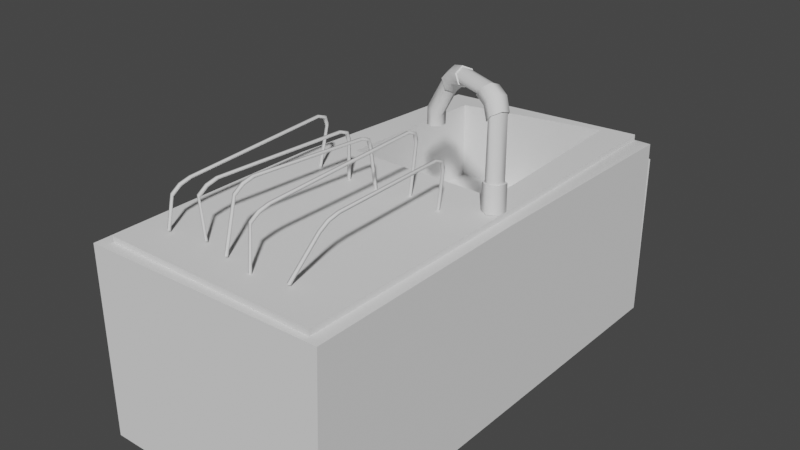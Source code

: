 # Source: dishwashing_double.blend  (saved by Blender 3.5.10; exported with 4.5.12 LTS)
import bpy
from mathutils import Matrix  # noqa: F401  (used for matrix-valued properties, if any)

bpy.ops.wm.read_factory_settings(use_empty=True)
scene = bpy.context.scene
scene.name = 'Scene'

# ---- collections
col_collection = bpy.data.collections.new('Collection'); scene.collection.children.link(col_collection)

# ---- node groups
ng_auto_smooth = bpy.data.node_groups.new('Auto Smooth', 'GeometryNodeTree')
_s = ng_auto_smooth.interface.new_socket(name='Geometry', in_out='OUTPUT', socket_type='NodeSocketGeometry')
_s = ng_auto_smooth.interface.new_socket(name='Geometry', in_out='INPUT', socket_type='NodeSocketGeometry')
_s = ng_auto_smooth.interface.new_socket(name='Angle', in_out='INPUT', socket_type='NodeSocketFloat')
_s.subtype = 'ANGLE'
_s.min_value = 0.0
_s.max_value = 3.142
ng_auto_smooth.is_modifier = True
_N = ng_auto_smooth.nodes; _L = ng_auto_smooth.links
n0 = _N.new('NodeGroupOutput'); n0.name = 'Group Output'; n0.location = (480, -100)
n1 = _N.new('NodeGroupInput'); n1.name = 'Group Input'; n1.location = (-420, -300)
n2 = _N.new('NodeGroupInput'); n2.name = 'Group Input.001'; n2.location = (-60, -100)
n3 = _N.new('GeometryNodeSetShadeSmooth'); n3.name = 'Set Shade Smooth'; n3.location = (120, -100)
n3.domain = 'EDGE'
n4 = _N.new('GeometryNodeSetShadeSmooth'); n4.name = 'Set Shade Smooth.001'; n4.location = (300, -100)
n5 = _N.new('GeometryNodeInputMeshEdgeAngle'); n5.name = 'Edge Angle'; n5.location = (-420, -220)
n6 = _N.new('GeometryNodeInputEdgeSmooth'); n6.name = 'Is Edge Smooth'; n6.location = (-60, -160)
n7 = _N.new('GeometryNodeInputShadeSmooth'); n7.name = 'Is Face Smooth'; n7.location = (-240, -340)
n8 = _N.new('FunctionNodeBooleanMath'); n8.name = 'Boolean Math'; n8.location = (-60, -220)
n9 = _N.new('FunctionNodeCompare'); n9.name = 'Compare'; n9.location = (-240, -180)
n9.operation = 'LESS_EQUAL'
_L.new(n5.outputs[0], n9.inputs[0])
_L.new(n4.outputs[0], n0.inputs[0])
_L.new(n1.outputs[1], n9.inputs[1])
_L.new(n9.outputs[0], n8.inputs[0])
_L.new(n7.outputs[0], n8.inputs[1])
_L.new(n2.outputs[0], n3.inputs[0])
_L.new(n6.outputs[0], n3.inputs[1])
_L.new(n3.outputs[0], n4.inputs[0])
_L.new(n8.outputs[0], n3.inputs[2])
n0.is_active_output = True

# ---- world
world_world = bpy.data.worlds.new('World'); scene.world = world_world
world_world.use_nodes = True; world_world.node_tree.nodes.clear()
_N = world_world.node_tree.nodes; _L = world_world.node_tree.links
n0 = _N.new('ShaderNodeOutputWorld'); n0.name = 'World Output'; n0.location = (300, 300)
n1 = _N.new('ShaderNodeBackground'); n1.name = 'Background'; n1.location = (10, 300)
n1.inputs[0].default_value = (0.05088, 0.05088, 0.05088, 1.0)
_L.new(n1.outputs[0], n0.inputs[0])
n0.is_active_output = True
world_world.color = (0.05088, 0.05088, 0.05088)
world_world.use_sun_shadow = False
world_world.sun_shadow_jitter_overblur = 0.0

# ---- meshes
me_plane_001 = bpy.data.meshes.new('Plane.001')
me_plane_001.from_pydata([(-1.0, 1.0, 0.0), (1.0, 1.0, 0.0), (1.0, -1.0, 0.0), (-1.0, 1.0, 0.0), (1.0, 1.0, 0.0), (-1.0, -3.0, 0.0), (1.0, -3.0, 0.0), (-1.0, -1.0, 0.0), (-0.8613, 0.8503, 1.532), (0.9064, -1.0, 1.595), (0.895, 0.893, 1.595), (-0.9064, -1.0, 1.595), (-0.9064, -2.906, 1.595), (0.9064, -2.906, 1.595), (1.0, -1.0, 1.595), (1.013, 0.9439, 1.572), (-1.015, 0.9341, 1.485), (-1.0, -1.0, 1.595), (-1.0, -3.0, 1.595), (1.004, -2.944, 1.586), (-0.6201, -0.793, 1.641), (0.7047, -0.8112, 1.648), (0.6917, 0.6917, 1.691), (-0.6567, 0.6791, 1.579), (-0.9064, -2.906, 1.641), (0.9064, -2.906, 1.641), (-0.9064, -1.0, 1.641), (0.9064, -1.0, 1.641), (0.895, 0.893, 1.641), (-0.8613, 0.8503, 1.579), (-0.6201, -0.793, 0.9723), (0.7047, -0.8112, 0.9792), (0.6978, 0.7172, 1.014), (-0.6567, 0.6791, 0.9099), (0.7427, -0.9873, 2.294), (0.7978, -1.022, 2.354), (0.7039, -0.9687, 2.396), (0.6088, -0.9246, 2.434), (0.657, -0.9552, 2.501), (0.7559, -0.9984, 2.46), (0.3811, -0.8258, 2.429), (0.3468, -0.8186, 2.501), (0.2884, -0.7883, 2.401), (0.2145, -0.7591, 2.333), (0.175, -0.7487, 2.407), (0.2518, -0.7784, 2.474), (-0.01017, -0.6707, 2.126), (-0.01552, -0.6033, 2.151), (0.03429, -0.5544, 2.133), (0.08946, -0.573, 2.091), (0.09481, -0.6404, 2.066), (0.045, -0.6893, 2.084), (0.7994, -1.009, 2.352), (0.6605, -0.9435, 2.497), (0.8517, -0.9676, 2.383), (0.7118, -0.9016, 2.528), (0.8588, -0.8993, 2.36), (0.7196, -0.8338, 2.504), (0.8134, -0.8723, 2.304), (0.6745, -0.8072, 2.449), (0.7607, -0.9133, 2.274), (0.6238, -0.8495, 2.417), (0.6155, -0.917, 2.441), (0.7539, -0.9818, 2.297), (0.8617, -0.9736, 2.388), (0.8154, -0.9492, 2.494), (0.7157, -0.9047, 2.54), (0.8689, -0.8917, 2.362), (0.8248, -0.87, 2.468), (0.7264, -0.8246, 2.51), (0.8123, -0.8598, 2.301), (0.7741, -0.8381, 2.405), (0.6767, -0.7963, 2.442), (0.7504, -0.9076, 2.269), (0.7128, -0.8873, 2.368), (0.62, -0.8469, 2.405), (-0.01227, -0.6716, 1.984), (-0.01763, -0.6041, 1.984), (0.03219, -0.5553, 1.984), (0.08736, -0.5738, 1.984), (0.09271, -0.6413, 1.984), (0.04289, -0.6901, 1.984), (0.8778, -0.9989, 1.86), (0.8179, -1.036, 1.861), (0.7606, -1.002, 1.857), (0.8799, -0.9277, 1.857), (0.8225, -0.8935, 1.853), (0.7631, -0.9305, 1.854), (0.826, -1.065, 1.646), (0.7482, -1.02, 1.641), (0.904, -1.021, 1.646), (0.9046, -0.9312, 1.641), (0.8268, -0.8858, 1.636), (0.7488, -0.9304, 1.637), (0.8178, -1.054, 1.862), (0.745, -1.01, 1.857), (0.8932, -1.008, 1.862), (0.8955, -0.9189, 1.857), (0.8225, -0.8756, 1.853), (0.7476, -0.9215, 1.853), (0.3513, -0.8103, 2.497), (0.1808, -0.7409, 2.404), (0.3584, -0.7488, 2.532), (0.1874, -0.6787, 2.441), (0.3978, -0.695, 2.505), (0.2272, -0.6255, 2.413), (0.4291, -0.7024, 2.444), (0.2603, -0.6344, 2.347), (0.4218, -0.7637, 2.409), (0.254, -0.6968, 2.31), (0.2139, -0.7499, 2.338), (0.3825, -0.8176, 2.435), (0.3557, -0.7484, 2.542), (0.2597, -0.708, 2.515), (0.1812, -0.677, 2.449), (0.4, -0.6864, 2.51), (0.3043, -0.647, 2.484), (0.2274, -0.6161, 2.417), (0.4339, -0.6947, 2.439), (0.3412, -0.6557, 2.411), (0.2666, -0.6275, 2.343), (0.4248, -0.7641, 2.399), (0.3338, -0.7268, 2.369), (0.2602, -0.699, 2.302), (0.5085, -1.205, 1.644), (0.5143, -1.225, 1.641), (0.5343, -1.219, 1.638), (0.5285, -1.199, 1.641), (0.4545, -2.63, 1.663), (0.4616, -2.613, 1.653), (0.4802, -2.622, 1.649), (0.4732, -2.64, 1.659), (0.5746, -1.242, 1.996), (0.5972, -1.36, 2.1), (0.5893, -1.281, 2.07), (0.5777, -1.257, 1.979), (0.6005, -1.374, 2.084), (0.5925, -1.295, 2.053), (0.5984, -1.252, 1.979), (0.6212, -1.369, 2.085), (0.6133, -1.291, 2.054), (0.6179, -1.356, 2.101), (0.5953, -1.238, 1.996), (0.61, -1.277, 2.07), (0.6252, -2.347, 2.103), (0.5926, -2.487, 2.014), (0.6169, -2.431, 2.077), (0.629, -2.336, 2.086), (0.5964, -2.476, 1.995), (0.6207, -2.42, 2.059), (0.6495, -2.342, 2.087), (0.6169, -2.482, 1.997), (0.6412, -2.426, 2.061), (0.6131, -2.493, 2.015), (0.6457, -2.352, 2.105), (0.6373, -2.437, 2.079), (0.2098, -1.15, 1.639), (0.2156, -1.17, 1.636), (0.2356, -1.164, 1.632), (0.2299, -1.144, 1.636), (0.1553, -2.674, 1.644), (0.1623, -2.657, 1.634), (0.181, -2.666, 1.631), (0.1739, -2.683, 1.641), (0.2709, -1.159, 2.094), (0.2935, -1.276, 2.199), (0.2857, -1.198, 2.168), (0.274, -1.173, 2.077), (0.2969, -1.29, 2.183), (0.2889, -1.212, 2.152), (0.2948, -1.169, 2.078), (0.3176, -1.286, 2.183), (0.3096, -1.207, 2.152), (0.3142, -1.272, 2.199), (0.2917, -1.154, 2.095), (0.3064, -1.193, 2.169), (0.1975, -2.512, 2.091), (0.165, -2.652, 2.001), (0.1892, -2.596, 2.065), (0.2014, -2.501, 2.073), (0.1687, -2.641, 1.983), (0.1931, -2.585, 2.047), (0.2219, -2.507, 2.075), (0.1893, -2.647, 1.984), (0.2136, -2.591, 2.048), (0.1855, -2.658, 2.003), (0.218, -2.517, 2.092), (0.2097, -2.602, 2.066), (-0.05164, -1.222, 1.64), (-0.04731, -1.239, 1.639), (-0.02727, -1.233, 1.636), (-0.0316, -1.216, 1.637), (-0.1109, -2.63, 1.663), (-0.1038, -2.613, 1.653), (-0.08518, -2.622, 1.649), (-0.09225, -2.64, 1.659), (-0.02599, -1.304, 2.014), (-0.003403, -1.422, 2.118), (-0.01127, -1.343, 2.088), (-0.02293, -1.319, 1.997), (-4.482e-05, -1.436, 2.102), (-0.008059, -1.357, 2.071), (-0.002183, -1.314, 1.997), (0.02065, -1.431, 2.103), (0.01267, -1.353, 2.072), (0.01729, -1.418, 2.119), (-0.005247, -1.3, 2.014), (0.009457, -1.339, 2.088), (-0.06566, -2.394, 2.158), (-0.09822, -2.535, 2.068), (-0.07398, -2.479, 2.132), (-0.0618, -2.384, 2.14), (-0.09446, -2.524, 2.05), (-0.0701, -2.468, 2.114), (-0.04132, -2.39, 2.141), (-0.07394, -2.53, 2.051), (-0.04962, -2.474, 2.115), (-0.07771, -2.541, 2.069), (-0.04517, -2.4, 2.159), (-0.0535, -2.484, 2.133), (-0.3157, -1.217, 1.645), (-0.3099, -1.237, 1.642), (-0.2898, -1.231, 1.639), (-0.2956, -1.211, 1.642), (-0.3705, -2.571, 1.66), (-0.3634, -2.553, 1.65), (-0.3448, -2.563, 1.647), (-0.3518, -2.58, 1.657), (-0.2477, -1.286, 2.002), (-0.2251, -1.404, 2.107), (-0.233, -1.325, 2.076), (-0.2446, -1.301, 1.985), (-0.2218, -1.417, 2.09), (-0.2298, -1.339, 2.059), (-0.2239, -1.296, 1.986), (-0.2011, -1.413, 2.091), (-0.209, -1.334, 2.06), (-0.2044, -1.399, 2.107), (-0.227, -1.281, 2.003), (-0.2123, -1.32, 2.076), (-0.3243, -2.471, 2.098), (-0.3569, -2.612, 2.008), (-0.3326, -2.556, 2.072), (-0.3204, -2.461, 2.08), (-0.3531, -2.601, 1.99), (-0.3287, -2.545, 2.054), (-0.3, -2.467, 2.082), (-0.3326, -2.607, 1.991), (-0.3083, -2.551, 2.055), (-0.3363, -2.618, 2.01), (-0.3038, -2.477, 2.099), (-0.3121, -2.561, 2.073), (-0.6224, -1.205, 1.644), (-0.6166, -1.225, 1.641), (-0.5966, -1.219, 1.638), (-0.6023, -1.199, 1.641), (-0.6763, -2.63, 1.663), (-0.6692, -2.613, 1.653), (-0.6506, -2.622, 1.649), (-0.6577, -2.64, 1.659), (-0.5846, -1.155, 1.996), (-0.562, -1.273, 2.1), (-0.5699, -1.194, 2.07), (-0.5815, -1.17, 1.979), (-0.5586, -1.287, 2.084), (-0.5666, -1.208, 2.053), (-0.5608, -1.165, 1.979), (-0.5379, -1.283, 2.085), (-0.5459, -1.204, 2.054), (-0.5413, -1.269, 2.101), (-0.5638, -1.151, 1.996), (-0.5491, -1.19, 2.07), (-0.605, -2.465, 2.018), (-0.6376, -2.605, 1.929), (-0.6133, -2.549, 1.992), (-0.6012, -2.454, 2.001), (-0.6338, -2.594, 1.91), (-0.6095, -2.538, 1.974), (-0.5807, -2.46, 2.002), (-0.6133, -2.6, 1.912), (-0.589, -2.544, 1.975), (-0.6171, -2.611, 1.93), (-0.5845, -2.47, 2.02), (-0.5929, -2.554, 1.994), (-1.0, 1.0, 1.419), (1.0, 1.0, 1.419)], [], [(7, 3, 4, 2), (5, 7, 2, 6), (11, 12, 24, 26), (8, 11, 26, 29), (7, 5, 18, 17), (2, 4, 15, 14), (3, 7, 17, 16), (5, 6, 19, 18), (4, 3, 16, 15), (6, 2, 14, 19), (10, 9, 14, 15), (8, 10, 15, 16), (12, 11, 17, 18), (13, 12, 18, 19), (11, 8, 16, 17), (9, 13, 19, 14), (22, 23, 33, 32), (24, 25, 27, 26), (9, 10, 28, 27), (13, 9, 27, 25), (12, 13, 25, 24), (10, 8, 29, 28), (21, 20, 26, 27), (22, 21, 27, 28), (23, 22, 28, 29), (20, 23, 29, 26), (30, 31, 32, 33), (20, 21, 31, 30), (23, 20, 30, 33), (21, 22, 32, 31), (53, 100, 111, 62), (83, 52, 63, 84), (107, 49, 48, 105), (109, 50, 49, 107), (110, 51, 50, 109), (44, 43, 42, 45), (85, 56, 54, 82), (103, 47, 46, 101), (86, 58, 56, 85), (87, 60, 58, 86), (84, 63, 60, 87), (38, 37, 36, 39), (55, 102, 100, 53), (105, 48, 47, 103), (57, 104, 102, 55), (59, 106, 104, 57), (61, 108, 106, 59), (62, 111, 108, 61), (59, 57, 69, 72), (52, 54, 64, 35), (56, 58, 70, 67), (60, 63, 34, 73), (63, 52, 35, 34), (57, 55, 66, 69), (61, 59, 72, 75), (54, 56, 67, 64), (62, 61, 75, 37), (58, 60, 73, 70), (53, 62, 37, 38), (55, 53, 38, 66), (82, 54, 52, 83), (39, 36, 34, 35), (35, 64, 65, 39), (39, 65, 66, 38), (64, 67, 68, 65), (65, 68, 69, 66), (67, 70, 71, 68), (68, 71, 72, 69), (70, 73, 74, 71), (71, 74, 75, 72), (73, 34, 36, 74), (74, 36, 37, 75), (48, 49, 79, 78), (47, 48, 78, 77), (46, 47, 77, 76), (50, 51, 81, 80), (51, 46, 76, 81), (49, 50, 80, 79), (81, 76, 77, 78, 79, 80), (82, 83, 94, 96), (86, 85, 97, 98), (87, 86, 98, 99), (83, 84, 95, 94), (90, 96, 94, 88), (89, 95, 99, 93), (93, 99, 98, 92), (92, 98, 97, 91), (91, 97, 96, 90), (88, 94, 95, 89), (88, 89, 93, 92, 91, 90), (85, 82, 96, 97), (84, 87, 99, 95), (101, 110, 43, 44), (103, 101, 44, 114), (107, 105, 117, 120), (100, 102, 112, 41), (104, 106, 118, 115), (108, 111, 40, 121), (111, 100, 41, 40), (105, 103, 114, 117), (109, 107, 120, 123), (102, 104, 115, 112), (110, 109, 123, 43), (106, 108, 121, 118), (101, 46, 51, 110), (45, 42, 40, 41), (41, 112, 113, 45), (45, 113, 114, 44), (112, 115, 116, 113), (113, 116, 117, 114), (115, 118, 119, 116), (116, 119, 120, 117), (118, 121, 122, 119), (119, 122, 123, 120), (121, 40, 42, 122), (122, 42, 43, 123), (136, 147, 144, 133), (124, 132, 142, 127), (139, 150, 147, 136), (141, 154, 150, 139), (126, 138, 135, 125), (133, 144, 154, 141), (127, 142, 138, 126), (145, 128, 131, 153), (148, 129, 128, 145), (151, 130, 129, 148), (153, 131, 130, 151), (133, 141, 143, 134), (134, 143, 142, 132), (132, 135, 137, 134), (134, 137, 136, 133), (135, 138, 140, 137), (137, 140, 139, 136), (138, 142, 143, 140), (140, 143, 141, 139), (145, 153, 155, 146), (146, 155, 154, 144), (144, 147, 149, 146), (146, 149, 148, 145), (147, 150, 152, 149), (149, 152, 151, 148), (150, 154, 155, 152), (152, 155, 153, 151), (125, 135, 132, 124), (168, 179, 176, 165), (156, 164, 174, 159), (171, 182, 179, 168), (173, 186, 182, 171), (158, 170, 167, 157), (165, 176, 186, 173), (159, 174, 170, 158), (177, 160, 163, 185), (180, 161, 160, 177), (183, 162, 161, 180), (185, 163, 162, 183), (165, 173, 175, 166), (166, 175, 174, 164), (164, 167, 169, 166), (166, 169, 168, 165), (167, 170, 172, 169), (169, 172, 171, 168), (170, 174, 175, 172), (172, 175, 173, 171), (177, 185, 187, 178), (178, 187, 186, 176), (176, 179, 181, 178), (178, 181, 180, 177), (179, 182, 184, 181), (181, 184, 183, 180), (182, 186, 187, 184), (184, 187, 185, 183), (157, 167, 164, 156), (200, 211, 208, 197), (188, 196, 206, 191), (203, 214, 211, 200), (205, 218, 214, 203), (190, 202, 199, 189), (197, 208, 218, 205), (191, 206, 202, 190), (209, 192, 195, 217), (212, 193, 192, 209), (215, 194, 193, 212), (217, 195, 194, 215), (197, 205, 207, 198), (198, 207, 206, 196), (196, 199, 201, 198), (198, 201, 200, 197), (199, 202, 204, 201), (201, 204, 203, 200), (202, 206, 207, 204), (204, 207, 205, 203), (209, 217, 219, 210), (210, 219, 218, 208), (208, 211, 213, 210), (210, 213, 212, 209), (211, 214, 216, 213), (213, 216, 215, 212), (214, 218, 219, 216), (216, 219, 217, 215), (189, 199, 196, 188), (232, 243, 240, 229), (220, 228, 238, 223), (235, 246, 243, 232), (237, 250, 246, 235), (222, 234, 231, 221), (229, 240, 250, 237), (223, 238, 234, 222), (241, 224, 227, 249), (244, 225, 224, 241), (247, 226, 225, 244), (249, 227, 226, 247), (229, 237, 239, 230), (230, 239, 238, 228), (228, 231, 233, 230), (230, 233, 232, 229), (231, 234, 236, 233), (233, 236, 235, 232), (234, 238, 239, 236), (236, 239, 237, 235), (241, 249, 251, 242), (242, 251, 250, 240), (240, 243, 245, 242), (242, 245, 244, 241), (243, 246, 248, 245), (245, 248, 247, 244), (246, 250, 251, 248), (248, 251, 249, 247), (221, 231, 228, 220), (264, 275, 272, 261), (252, 260, 270, 255), (267, 278, 275, 264), (269, 282, 278, 267), (254, 266, 263, 253), (261, 272, 282, 269), (255, 270, 266, 254), (273, 256, 259, 281), (276, 257, 256, 273), (279, 258, 257, 276), (281, 259, 258, 279), (261, 269, 271, 262), (262, 271, 270, 260), (260, 263, 265, 262), (262, 265, 264, 261), (263, 266, 268, 265), (265, 268, 267, 264), (266, 270, 271, 268), (268, 271, 269, 267), (273, 281, 283, 274), (274, 283, 282, 272), (272, 275, 277, 274), (274, 277, 276, 273), (275, 278, 280, 277), (277, 280, 279, 276), (278, 282, 283, 280), (280, 283, 281, 279), (253, 263, 260, 252), (0, 1, 285, 284)])
me_plane_001.polygons.foreach_set('use_smooth', [True] * 257)
_k = set([(0, 1), (0, 284), (1, 285), (2, 4), (2, 6), (3, 4), (3, 7), (3, 16), (4, 15), (5, 6), (5, 7), (5, 18), (6, 19), (8, 10), (8, 11), (8, 29), (9, 10), (9, 13), (10, 28), (11, 12), (12, 13), (12, 24), (13, 25), (14, 15), (14, 19), (15, 16), (16, 17), (17, 18), (18, 19), (20, 21), (20, 23), (20, 30), (21, 22), (21, 31), (22, 23), (22, 32), (23, 33), (24, 25), (24, 26), (25, 27), (26, 29), (27, 28), (28, 29), (30, 31), (30, 33), (31, 32), (32, 33), (34, 35), (34, 73), (35, 64), (37, 38), (37, 75), (38, 66), (40, 41), (40, 121), (41, 112), (43, 44), (43, 123), (44, 114), (52, 54), (52, 63), (53, 55), (53, 62), (54, 56), (55, 57), (56, 58), (57, 59), (58, 60), (59, 61), (60, 63), (61, 62), (64, 67), (66, 69), (67, 70), (69, 72), (70, 73), (72, 75), (76, 77), (76, 81), (77, 78), (78, 79), (79, 80), (80, 81), (82, 83), (82, 85), (83, 84), (84, 87), (85, 86), (86, 87), (88, 89), (88, 90), (89, 93), (90, 91), (91, 92), (92, 93), (94, 95), (94, 96), (95, 99), (96, 97), (97, 98), (98, 99), (100, 102), (100, 111), (101, 103), (101, 110), (102, 104), (103, 105), (104, 106), (105, 107), (106, 108), (107, 109), (108, 111), (109, 110), (112, 115), (114, 117), (115, 118), (117, 120), (118, 121), (120, 123), (284, 285)])
me_plane_001.attributes.new('sharp_edge', 'BOOLEAN', 'EDGE').data.foreach_set('value', [ (min(e.vertices), max(e.vertices)) in _k for e in me_plane_001.edges])
_uv = me_plane_001.uv_layers.new(name='UVMap')
_uv.uv.foreach_set('vector', [0.0, 0.0, 0.0, 1.0, 1.0, 1.0, 1.0, 0.0, 0.0, 0.0, 0.0, 1.0, 1.0, 1.0, 1.0, 0.0, 0.04679, 1.0, 0.04679, 0.04679, 0.04679, 0.04679, 0.04679, 1.0, 0.04679, 0.9532, 0.04679, 0.0, 0.04679, 0.0, 0.04679, 0.9532, 0.0, 1.0, 0.0, 0.0, 0.0, 0.0, 0.0, 1.0, 1.0, 0.0, 1.0, 1.0, 1.0, 1.0, 1.0, 0.0, 0.0, 1.0, 0.0, 0.0, 0.0, 0.0, 0.0, 1.0, 0.0, 0.0, 1.0, 0.0, 1.0, 0.0, 0.0, 0.0, 1.0, 1.0, 0.0, 1.0, 0.0, 1.0, 1.0, 1.0, 1.0, 0.0, 1.0, 1.0, 1.0, 1.0, 1.0, 0.0, 0.9532, 0.9532, 0.9532, 0.0, 1.0, 0.0, 1.0, 1.0, 0.04679, 0.9532, 0.9532, 0.9532, 1.0, 1.0, 0.0, 1.0, 0.04679, 0.04679, 0.04679, 1.0, 0.0, 1.0, 0.0, 0.0, 0.9532, 0.04679, 0.04679, 0.04679, 0.0, 0.0, 1.0, 0.0, 0.04679, 0.0, 0.04679, 0.9532, 0.0, 1.0, 0.0, 0.0, 0.9532, 1.0, 0.9532, 0.04679, 1.0, 0.0, 1.0, 1.0, 0.8458, 0.8458, 0.1542, 0.8458, 0.1542, 0.8458, 0.8458, 0.8458, 0.04679, 0.04679, 0.9532, 0.04679, 0.9532, 1.0, 0.04679, 1.0, 0.9532, 0.0, 0.9532, 0.9532, 0.9532, 0.9532, 0.9532, 0.0, 0.9532, 0.04679, 0.9532, 1.0, 0.9532, 1.0, 0.9532, 0.04679, 0.04679, 0.04679, 0.9532, 0.04679, 0.9532, 0.04679, 0.04679, 0.04679, 0.9532, 0.9532, 0.04679, 0.9532, 0.04679, 0.9532, 0.9532, 0.9532, 0.8458, 0.1074, 0.1542, 0.1074, 0.04679, 0.0, 0.9532, 0.0, 0.8458, 0.8458, 0.8458, 0.1074, 0.9532, 0.0, 0.9532, 0.9532, 0.1542, 0.8458, 0.8458, 0.8458, 0.9532, 0.9532, 0.04679, 0.9532, 0.1542, 0.1074, 0.1542, 0.8458, 0.04679, 0.9532, 0.04679, 0.0, 0.1542, 0.1074, 0.8458, 0.1074, 0.8458, 0.8458, 0.1542, 0.8458, 0.1542, 0.1074, 0.8458, 0.1074, 0.8458, 0.1074, 0.1542, 0.1074, 0.1542, 0.8458, 0.1542, 0.1074, 0.1542, 0.1074, 0.1542, 0.8458, 0.8458, 0.1074, 0.8458, 0.8458, 0.8458, 0.8458, 0.8458, 0.1074, 0.4144, 1.0, 0.602, 1.0, 0.5926, 0.8333, 0.429, 0.8333, 0.08446, 1.0, 0.2767, 1.0, 0.272, 0.8333, 0.08966, 0.8333, 0.7567, 0.5, 1.0, 0.5, 1.0, 0.3333, 0.7497, 0.3333, 0.7606, 0.6667, 1.0, 0.6667, 1.0, 0.5, 0.7567, 0.5, 0.7574, 0.8333, 1.0, 0.8333, 1.0, 0.6667, 0.7606, 0.6667, 0.7504, 1.0, 0.7574, 0.8333, 0.6667, 0.8192, 0.6667, 0.9295, 0.08341, 0.3333, 0.2776, 0.3333, 0.2789, 0.1667, 0.08157, 0.1667, 0.7471, 0.1667, 1.0, 0.1667, 1.0, 0.0, 0.7504, 0.0, 0.08849, 0.5, 0.2729, 0.5, 0.2776, 0.3333, 0.08341, 0.3333, 0.09186, 0.6667, 0.2705, 0.6667, 0.2729, 0.5, 0.08849, 0.5, 0.08966, 0.8333, 0.272, 0.8333, 0.2705, 0.6667, 0.09186, 0.6667, 0.4144, 1.0, 0.429, 0.8333, 0.3333, 0.8059, 0.3333, 0.8656, 0.408, 0.1667, 0.6068, 0.1667, 0.602, 0.0, 0.4144, 0.0, 0.7497, 0.3333, 1.0, 0.3333, 1.0, 0.1667, 0.7471, 0.1667, 0.4123, 0.3333, 0.6034, 0.3333, 0.6068, 0.1667, 0.408, 0.1667, 0.4264, 0.5, 0.5943, 0.5, 0.6034, 0.3333, 0.4123, 0.3333, 0.4356, 0.6667, 0.5875, 0.6667, 0.5943, 0.5, 0.4264, 0.5, 0.429, 0.8333, 0.5926, 0.8333, 0.5875, 0.6667, 0.4356, 0.6667, 0.4264, 0.5, 0.4123, 0.3333, 0.4123, 0.3333, 0.4264, 0.5, 0.2767, 0.0, 0.2789, 0.1667, 0.2789, 0.1667, 0.2767, 0.0, 0.2776, 0.3333, 0.2729, 0.5, 0.2729, 0.5, 0.2776, 0.3333, 0.2705, 0.6667, 0.272, 0.8333, 0.272, 0.8333, 0.2705, 0.6667, 0.272, 0.8333, 0.2767, 1.0, 0.2767, 1.0, 0.272, 0.8333, 0.4123, 0.3333, 0.408, 0.1667, 0.408, 0.1667, 0.4123, 0.3333, 0.4356, 0.6667, 0.4264, 0.5, 0.4264, 0.5, 0.4356, 0.6667, 0.2789, 0.1667, 0.2776, 0.3333, 0.2776, 0.3333, 0.2789, 0.1667, 0.429, 0.8333, 0.4356, 0.6667, 0.4356, 0.6667, 0.429, 0.8333, 0.2729, 0.5, 0.2705, 0.6667, 0.2705, 0.6667, 0.2729, 0.5, 0.4144, 1.0, 0.429, 0.8333, 0.429, 0.8333, 0.4144, 1.0, 0.408, 0.1667, 0.4144, 0.0, 0.4144, 0.0, 0.408, 0.1667, 0.08157, 0.1667, 0.2789, 0.1667, 0.2767, 0.0, 0.08446, 0.0, 0.3333, 0.8656, 0.3333, 0.8059, 0.272, 0.8333, 0.2767, 1.0, 0.2767, 0.0, 0.2789, 0.1667, 0.3333, 0.1526, 0.3333, 0.0, 0.3333, 0.0, 0.3333, 0.1526, 0.408, 0.1667, 0.4144, 0.0, 0.2789, 0.1667, 0.2776, 0.3333, 0.3333, 0.4, 0.3333, 0.1526, 0.3333, 0.1526, 0.3333, 0.4, 0.4123, 0.3333, 0.408, 0.1667, 0.2776, 0.3333, 0.2729, 0.5, 0.3333, 0.5424, 0.3333, 0.4, 0.3333, 0.4, 0.3333, 0.5424, 0.4264, 0.5, 0.4123, 0.3333, 0.2729, 0.5, 0.2705, 0.6667, 0.3333, 0.6667, 0.3333, 0.5424, 0.3333, 0.5424, 0.3333, 0.6667, 0.4356, 0.6667, 0.4264, 0.5, 0.2705, 0.6667, 0.272, 0.8333, 0.3333, 0.8059, 0.3333, 0.6667, 0.3333, 0.6667, 0.3333, 0.8059, 0.429, 0.8333, 0.4356, 0.6667, 1.0, 0.3333, 1.0, 0.5, 1.0, 0.5, 1.0, 0.3333, 1.0, 0.1667, 1.0, 0.3333, 1.0, 0.3333, 1.0, 0.1667, 1.0, 0.0, 1.0, 0.1667, 1.0, 0.1667, 1.0, 0.0, 1.0, 0.6667, 1.0, 0.8333, 1.0, 0.8333, 1.0, 0.6667, 1.0, 0.8333, 1.0, 1.0, 1.0, 1.0, 1.0, 0.8333, 1.0, 0.5, 1.0, 0.6667, 1.0, 0.6667, 1.0, 0.5, 1.0, 0.8333, 1.0, 0.0, 1.0, 0.1667, 1.0, 0.3333, 1.0, 0.5, 1.0, 0.6667, 0.08157, 0.1667, 0.08446, 0.0, 0.08446, 0.0, 0.08157, 0.1667, 0.08849, 0.5, 0.08341, 0.3333, 0.08341, 0.3333, 0.08849, 0.5, 0.09186, 0.6667, 0.08849, 0.5, 0.08849, 0.5, 0.09186, 0.6667, 0.08446, 1.0, 0.08966, 0.8333, 0.08966, 0.8333, 0.08446, 1.0, 0.0, 0.1667, 0.08157, 0.1667, 0.08446, 0.0, 0.0, 0.0, 0.0, 0.8333, 0.08966, 0.8333, 0.09186, 0.6667, 0.0, 0.6667, 0.0, 0.6667, 0.09186, 0.6667, 0.08849, 0.5, 0.0, 0.5, 0.0, 0.5, 0.08849, 0.5, 0.08341, 0.3333, 0.0, 0.3333, 0.0, 0.3333, 0.08341, 0.3333, 0.08157, 0.1667, 0.0, 0.1667, 0.0, 1.0, 0.08446, 1.0, 0.08966, 0.8333, 0.0, 0.8333, 0.0, 0.0, 0.0, 0.8333, 0.0, 0.6667, 0.0, 0.5, 0.0, 0.3333, 0.0, 0.1667, 0.08341, 0.3333, 0.08157, 0.1667, 0.08157, 0.1667, 0.08341, 0.3333, 0.08966, 0.8333, 0.09186, 0.6667, 0.09186, 0.6667, 0.08966, 0.8333, 0.7504, 1.0, 0.7574, 0.8333, 0.7574, 0.8333, 0.7504, 1.0, 0.7471, 0.1667, 0.7504, 0.0, 0.7504, 0.0, 0.7471, 0.1667, 0.7567, 0.5, 0.7497, 0.3333, 0.7497, 0.3333, 0.7567, 0.5, 0.602, 0.0, 0.6068, 0.1667, 0.6068, 0.1667, 0.602, 0.0, 0.6034, 0.3333, 0.5943, 0.5, 0.5943, 0.5, 0.6034, 0.3333, 0.5875, 0.6667, 0.5926, 0.8333, 0.5926, 0.8333, 0.5875, 0.6667, 0.5926, 0.8333, 0.602, 1.0, 0.602, 1.0, 0.5926, 0.8333, 0.7497, 0.3333, 0.7471, 0.1667, 0.7471, 0.1667, 0.7497, 0.3333, 0.7606, 0.6667, 0.7567, 0.5, 0.7567, 0.5, 0.7606, 0.6667, 0.6068, 0.1667, 0.6034, 0.3333, 0.6034, 0.3333, 0.6068, 0.1667, 0.7574, 0.8333, 0.7606, 0.6667, 0.7606, 0.6667, 0.7574, 0.8333, 0.5943, 0.5, 0.5875, 0.6667, 0.5875, 0.6667, 0.5943, 0.5, 0.7504, 1.0, 1.0, 1.0, 1.0, 0.8333, 0.7574, 0.8333, 0.6667, 0.9295, 0.6667, 0.8192, 0.5926, 0.8333, 0.602, 1.0, 0.602, 0.0, 0.6068, 0.1667, 0.6667, 0.16, 0.6667, 0.0, 0.6667, 0.0, 0.6667, 0.16, 0.7471, 0.1667, 0.7504, 0.0, 0.6068, 0.1667, 0.6034, 0.3333, 0.6667, 0.3686, 0.6667, 0.16, 0.6667, 0.16, 0.6667, 0.3686, 0.7497, 0.3333, 0.7471, 0.1667, 0.6034, 0.3333, 0.5943, 0.5, 0.6667, 0.5209, 0.6667, 0.3686, 0.6667, 0.3686, 0.6667, 0.5209, 0.7567, 0.5, 0.7497, 0.3333, 0.5943, 0.5, 0.5875, 0.6667, 0.6667, 0.6667, 0.6667, 0.5209, 0.6667, 0.5209, 0.6667, 0.6667, 0.7606, 0.6667, 0.7567, 0.5, 0.5875, 0.6667, 0.5926, 0.8333, 0.6667, 0.8192, 0.6667, 0.6667, 0.6667, 0.6667, 0.6667, 0.8192, 0.7574, 0.8333, 0.7606, 0.6667, 0.3637, 0.25, 0.6372, 0.25, 0.6378, 0.0, 0.3631, 0.0, 0.0, 1.0, 0.2572, 1.0, 0.2579, 0.75, 0.0, 0.75, 0.3635, 0.5, 0.6374, 0.5, 0.6372, 0.25, 0.3637, 0.25, 0.3628, 0.75, 0.638, 0.75, 0.6374, 0.5, 0.3635, 0.5, 0.0, 0.5, 0.2549, 0.5, 0.2543, 0.25, 0.0, 0.25, 0.3631, 1.0, 0.6378, 1.0, 0.638, 0.75, 0.3628, 0.75, 0.0, 0.75, 0.2579, 0.75, 0.2549, 0.5, 0.0, 0.5, 0.7349, 1.0, 1.0, 1.0, 1.0, 0.75, 0.734, 0.75, 0.7365, 0.25, 1.0, 0.25, 1.0, 0.0, 0.7349, 0.0, 0.7356, 0.5, 1.0, 0.5, 1.0, 0.25, 0.7365, 0.25, 0.734, 0.75, 1.0, 0.75, 1.0, 0.5, 0.7356, 0.5, 0.3631, 1.0, 0.3628, 0.75, 0.3333, 0.6909, 0.3333, 1.0, 0.3333, 1.0, 0.3333, 0.6909, 0.2579, 0.75, 0.2572, 1.0, 0.2572, 0.0, 0.2543, 0.25, 0.3333, 0.25, 0.3333, 0.25, 0.3333, 0.25, 0.3333, 0.25, 0.3637, 0.25, 0.3631, 0.0, 0.2543, 0.25, 0.2549, 0.5, 0.3333, 0.4336, 0.3333, 0.25, 0.3333, 0.25, 0.3333, 0.4336, 0.3635, 0.5, 0.3637, 0.25, 0.2549, 0.5, 0.2579, 0.75, 0.3333, 0.6909, 0.3333, 0.4336, 0.3333, 0.4336, 0.3333, 0.6909, 0.3628, 0.75, 0.3635, 0.5, 0.7349, 1.0, 0.734, 0.75, 0.6667, 0.7281, 0.6667, 1.0, 0.6667, 1.0, 0.6667, 0.7281, 0.638, 0.75, 0.6378, 1.0, 0.6378, 0.0, 0.6372, 0.25, 0.6667, 0.25, 0.6667, 0.25, 0.6667, 0.25, 0.6667, 0.25, 0.7365, 0.25, 0.7349, 0.0, 0.6372, 0.25, 0.6374, 0.5, 0.6667, 0.3961, 0.6667, 0.25, 0.6667, 0.25, 0.6667, 0.3961, 0.7356, 0.5, 0.7365, 0.25, 0.6374, 0.5, 0.638, 0.75, 0.6667, 0.7281, 0.6667, 0.3961, 0.6667, 0.3961, 0.6667, 0.7281, 0.734, 0.75, 0.7356, 0.5, 0.0, 0.25, 0.2543, 0.25, 0.2572, 0.0, 0.0, 0.0, 0.3637, 0.25, 0.6372, 0.25, 0.6378, 0.0, 0.3631, 0.0, 0.0, 1.0, 0.2572, 1.0, 0.2579, 0.75, 0.0, 0.75, 0.3635, 0.5, 0.6374, 0.5, 0.6372, 0.25, 0.3637, 0.25, 0.3628, 0.75, 0.638, 0.75, 0.6374, 0.5, 0.3635, 0.5, 0.0, 0.5, 0.2549, 0.5, 0.2543, 0.25, 0.0, 0.25, 0.3631, 1.0, 0.6378, 1.0, 0.638, 0.75, 0.3628, 0.75, 0.0, 0.75, 0.2579, 0.75, 0.2549, 0.5, 0.0, 0.5, 0.7349, 1.0, 1.0, 1.0, 1.0, 0.75, 0.734, 0.75, 0.7365, 0.25, 1.0, 0.25, 1.0, 0.0, 0.7349, 0.0, 0.7356, 0.5, 1.0, 0.5, 1.0, 0.25, 0.7365, 0.25, 0.734, 0.75, 1.0, 0.75, 1.0, 0.5, 0.7356, 0.5, 0.3631, 1.0, 0.3628, 0.75, 0.3333, 0.6909, 0.3333, 1.0, 0.3333, 1.0, 0.3333, 0.6909, 0.2579, 0.75, 0.2572, 1.0, 0.2572, 0.0, 0.2543, 0.25, 0.3333, 0.25, 0.3333, 0.25, 0.3333, 0.25, 0.3333, 0.25, 0.3637, 0.25, 0.3631, 0.0, 0.2543, 0.25, 0.2549, 0.5, 0.3333, 0.4336, 0.3333, 0.25, 0.3333, 0.25, 0.3333, 0.4336, 0.3635, 0.5, 0.3637, 0.25, 0.2549, 0.5, 0.2579, 0.75, 0.3333, 0.6909, 0.3333, 0.4336, 0.3333, 0.4336, 0.3333, 0.6909, 0.3628, 0.75, 0.3635, 0.5, 0.7349, 1.0, 0.734, 0.75, 0.6667, 0.7281, 0.6667, 1.0, 0.6667, 1.0, 0.6667, 0.7281, 0.638, 0.75, 0.6378, 1.0, 0.6378, 0.0, 0.6372, 0.25, 0.6667, 0.25, 0.6667, 0.25, 0.6667, 0.25, 0.6667, 0.25, 0.7365, 0.25, 0.7349, 0.0, 0.6372, 0.25, 0.6374, 0.5, 0.6667, 0.3961, 0.6667, 0.25, 0.6667, 0.25, 0.6667, 0.3961, 0.7356, 0.5, 0.7365, 0.25, 0.6374, 0.5, 0.638, 0.75, 0.6667, 0.7281, 0.6667, 0.3961, 0.6667, 0.3961, 0.6667, 0.7281, 0.734, 0.75, 0.7356, 0.5, 0.0, 0.25, 0.2543, 0.25, 0.2572, 0.0, 0.0, 0.0, 0.3637, 0.25, 0.6372, 0.25, 0.6378, 0.0, 0.3631, 0.0, 0.0, 1.0, 0.2572, 1.0, 0.2579, 0.75, 0.0, 0.75, 0.3635, 0.5, 0.6374, 0.5, 0.6372, 0.25, 0.3637, 0.25, 0.3628, 0.75, 0.638, 0.75, 0.6374, 0.5, 0.3635, 0.5, 0.0, 0.5, 0.2549, 0.5, 0.2543, 0.25, 0.0, 0.25, 0.3631, 1.0, 0.6378, 1.0, 0.638, 0.75, 0.3628, 0.75, 0.0, 0.75, 0.2579, 0.75, 0.2549, 0.5, 0.0, 0.5, 0.7349, 1.0, 1.0, 1.0, 1.0, 0.75, 0.734, 0.75, 0.7365, 0.25, 1.0, 0.25, 1.0, 0.0, 0.7349, 0.0, 0.7356, 0.5, 1.0, 0.5, 1.0, 0.25, 0.7365, 0.25, 0.734, 0.75, 1.0, 0.75, 1.0, 0.5, 0.7356, 0.5, 0.3631, 1.0, 0.3628, 0.75, 0.3333, 0.6909, 0.3333, 1.0, 0.3333, 1.0, 0.3333, 0.6909, 0.2579, 0.75, 0.2572, 1.0, 0.2572, 0.0, 0.2543, 0.25, 0.3333, 0.25, 0.3333, 0.25, 0.3333, 0.25, 0.3333, 0.25, 0.3637, 0.25, 0.3631, 0.0, 0.2543, 0.25, 0.2549, 0.5, 0.3333, 0.4336, 0.3333, 0.25, 0.3333, 0.25, 0.3333, 0.4336, 0.3635, 0.5, 0.3637, 0.25, 0.2549, 0.5, 0.2579, 0.75, 0.3333, 0.6909, 0.3333, 0.4336, 0.3333, 0.4336, 0.3333, 0.6909, 0.3628, 0.75, 0.3635, 0.5, 0.7349, 1.0, 0.734, 0.75, 0.6667, 0.7281, 0.6667, 1.0, 0.6667, 1.0, 0.6667, 0.7281, 0.638, 0.75, 0.6378, 1.0, 0.6378, 0.0, 0.6372, 0.25, 0.6667, 0.25, 0.6667, 0.25, 0.6667, 0.25, 0.6667, 0.25, 0.7365, 0.25, 0.7349, 0.0, 0.6372, 0.25, 0.6374, 0.5, 0.6667, 0.3961, 0.6667, 0.25, 0.6667, 0.25, 0.6667, 0.3961, 0.7356, 0.5, 0.7365, 0.25, 0.6374, 0.5, 0.638, 0.75, 0.6667, 0.7281, 0.6667, 0.3961, 0.6667, 0.3961, 0.6667, 0.7281, 0.734, 0.75, 0.7356, 0.5, 0.0, 0.25, 0.2543, 0.25, 0.2572, 0.0, 0.0, 0.0, 0.3637, 0.25, 0.6372, 0.25, 0.6378, 0.0, 0.3631, 0.0, 0.0, 1.0, 0.2572, 1.0, 0.2579, 0.75, 0.0, 0.75, 0.3635, 0.5, 0.6374, 0.5, 0.6372, 0.25, 0.3637, 0.25, 0.3628, 0.75, 0.638, 0.75, 0.6374, 0.5, 0.3635, 0.5, 0.0, 0.5, 0.2549, 0.5, 0.2543, 0.25, 0.0, 0.25, 0.3631, 1.0, 0.6378, 1.0, 0.638, 0.75, 0.3628, 0.75, 0.0, 0.75, 0.2579, 0.75, 0.2549, 0.5, 0.0, 0.5, 0.7349, 1.0, 1.0, 1.0, 1.0, 0.75, 0.734, 0.75, 0.7365, 0.25, 1.0, 0.25, 1.0, 0.0, 0.7349, 0.0, 0.7356, 0.5, 1.0, 0.5, 1.0, 0.25, 0.7365, 0.25, 0.734, 0.75, 1.0, 0.75, 1.0, 0.5, 0.7356, 0.5, 0.3631, 1.0, 0.3628, 0.75, 0.3333, 0.6909, 0.3333, 1.0, 0.3333, 1.0, 0.3333, 0.6909, 0.2579, 0.75, 0.2572, 1.0, 0.2572, 0.0, 0.2543, 0.25, 0.3333, 0.25, 0.3333, 0.25, 0.3333, 0.25, 0.3333, 0.25, 0.3637, 0.25, 0.3631, 0.0, 0.2543, 0.25, 0.2549, 0.5, 0.3333, 0.4336, 0.3333, 0.25, 0.3333, 0.25, 0.3333, 0.4336, 0.3635, 0.5, 0.3637, 0.25, 0.2549, 0.5, 0.2579, 0.75, 0.3333, 0.6909, 0.3333, 0.4336, 0.3333, 0.4336, 0.3333, 0.6909, 0.3628, 0.75, 0.3635, 0.5, 0.7349, 1.0, 0.734, 0.75, 0.6667, 0.7281, 0.6667, 1.0, 0.6667, 1.0, 0.6667, 0.7281, 0.638, 0.75, 0.6378, 1.0, 0.6378, 0.0, 0.6372, 0.25, 0.6667, 0.25, 0.6667, 0.25, 0.6667, 0.25, 0.6667, 0.25, 0.7365, 0.25, 0.7349, 0.0, 0.6372, 0.25, 0.6374, 0.5, 0.6667, 0.3961, 0.6667, 0.25, 0.6667, 0.25, 0.6667, 0.3961, 0.7356, 0.5, 0.7365, 0.25, 0.6374, 0.5, 0.638, 0.75, 0.6667, 0.7281, 0.6667, 0.3961, 0.6667, 0.3961, 0.6667, 0.7281, 0.734, 0.75, 0.7356, 0.5, 0.0, 0.25, 0.2543, 0.25, 0.2572, 0.0, 0.0, 0.0, 0.3637, 0.25, 0.6372, 0.25, 0.6378, 0.0, 0.3631, 0.0, 0.0, 1.0, 0.2572, 1.0, 0.2579, 0.75, 0.0, 0.75, 0.3635, 0.5, 0.6374, 0.5, 0.6372, 0.25, 0.3637, 0.25, 0.3628, 0.75, 0.638, 0.75, 0.6374, 0.5, 0.3635, 0.5, 0.0, 0.5, 0.2549, 0.5, 0.2543, 0.25, 0.0, 0.25, 0.3631, 1.0, 0.6378, 1.0, 0.638, 0.75, 0.3628, 0.75, 0.0, 0.75, 0.2579, 0.75, 0.2549, 0.5, 0.0, 0.5, 0.7349, 1.0, 1.0, 1.0, 1.0, 0.75, 0.734, 0.75, 0.7365, 0.25, 1.0, 0.25, 1.0, 0.0, 0.7349, 0.0, 0.7356, 0.5, 1.0, 0.5, 1.0, 0.25, 0.7365, 0.25, 0.734, 0.75, 1.0, 0.75, 1.0, 0.5, 0.7356, 0.5, 0.3631, 1.0, 0.3628, 0.75, 0.3333, 0.6909, 0.3333, 1.0, 0.3333, 1.0, 0.3333, 0.6909, 0.2579, 0.75, 0.2572, 1.0, 0.2572, 0.0, 0.2543, 0.25, 0.3333, 0.25, 0.3333, 0.25, 0.3333, 0.25, 0.3333, 0.25, 0.3637, 0.25, 0.3631, 0.0, 0.2543, 0.25, 0.2549, 0.5, 0.3333, 0.4336, 0.3333, 0.25, 0.3333, 0.25, 0.3333, 0.4336, 0.3635, 0.5, 0.3637, 0.25, 0.2549, 0.5, 0.2579, 0.75, 0.3333, 0.6909, 0.3333, 0.4336, 0.3333, 0.4336, 0.3333, 0.6909, 0.3628, 0.75, 0.3635, 0.5, 0.7349, 1.0, 0.734, 0.75, 0.6667, 0.7281, 0.6667, 1.0, 0.6667, 1.0, 0.6667, 0.7281, 0.638, 0.75, 0.6378, 1.0, 0.6378, 0.0, 0.6372, 0.25, 0.6667, 0.25, 0.6667, 0.25, 0.6667, 0.25, 0.6667, 0.25, 0.7365, 0.25, 0.7349, 0.0, 0.6372, 0.25, 0.6374, 0.5, 0.6667, 0.3961, 0.6667, 0.25, 0.6667, 0.25, 0.6667, 0.3961, 0.7356, 0.5, 0.7365, 0.25, 0.6374, 0.5, 0.638, 0.75, 0.6667, 0.7281, 0.6667, 0.3961, 0.6667, 0.3961, 0.6667, 0.7281, 0.734, 0.75, 0.7356, 0.5, 0.0, 0.25, 0.2543, 0.25, 0.2572, 0.0, 0.0, 0.0, 0.0, 0.0, 1.0, 0.0, 1.0, 0.0, 0.0, 0.0])
me_plane_001.update()

# ---- objects
ob_dish_station = bpy.data.objects.new('dish_station', me_plane_001)

# ---- transforms, parenting, visibility, modifiers, constraints
ob_dish_station.location = (0.0, 0.8778, 0.0)
_m = ob_dish_station.modifiers.new('Auto Smooth', 'NODES')
_m.node_group = ng_auto_smooth
_gi = [s.identifier for s in ng_auto_smooth.interface.items_tree if s.item_type == 'SOCKET' and s.in_out == 'INPUT']
_m[_gi[1]] = 3.142  # Angle

# ---- collection membership
col_collection.objects.link(ob_dish_station)

# ---- scene / render settings (as saved in the file)
scene.frame_start = 1; scene.frame_end = 250; scene.frame_set(1)
scene.render.engine = 'BLENDER_EEVEE_NEXT'
scene.render.use_motion_blur = True
scene.cycles.use_denoising = False
scene.cycles.sampling_pattern = 'TABULATED_SOBOL'
scene.cycles.use_light_tree = False
scene.eevee.use_gtao = True
scene.eevee.use_raytracing = True
scene.view_settings.view_transform = 'Filmic'
bpy.context.view_layer.update()

# ---- added for rendering (the .blend has no active camera and no usable light): camera, sun
cam_auto = bpy.data.cameras.new('AutoCamera')
cam_auto.lens = 50.0
cam_auto.sensor_width = 36.0
cam_auto.clip_end = 1000.0
ob_auto_camera = bpy.data.objects.new('AutoCamera', cam_auto)
scene.collection.objects.link(ob_auto_camera)
ob_auto_camera.location = (4.76867, -5.84559, 5.08641)
ob_auto_camera.rotation_euler = (1.09748, -7.21219e-08, 0.694738)
scene.camera = ob_auto_camera
light_auto_sun = bpy.data.lights.new('AutoSun', 'SUN')
light_auto_sun.energy = 3.0
light_auto_sun.angle = 0.0523599
ob_auto_sun = bpy.data.objects.new('AutoSun', light_auto_sun)
scene.collection.objects.link(ob_auto_sun)
ob_auto_sun.rotation_euler = (0.872665, 0.174533, 0.523599)
bpy.context.view_layer.update()
